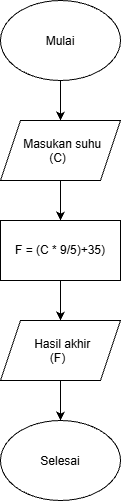

The diagram above was exported from draw.io. Its source (the exported page's mxGraphModel, read from the mxfile embedded in the PNG):
<mxGraphModel dx="1094" dy="605" grid="1" gridSize="10" guides="1" tooltips="1" connect="1" arrows="1" fold="1" page="1" pageScale="1" pageWidth="827" pageHeight="1169" math="0" shadow="0">
  <root>
    <mxCell id="0" />
    <mxCell id="1" parent="0" />
    <mxCell id="jFgVxzx0WOySzAeVigRC-22" edge="1" parent="1" source="jFgVxzx0WOySzAeVigRC-20" style="edgeStyle=orthogonalEdgeStyle;rounded=0;orthogonalLoop=1;jettySize=auto;html=1;defaultLabelBackgroundColor=page;" target="jFgVxzx0WOySzAeVigRC-21" value="">
      <mxGeometry relative="1" as="geometry" />
    </mxCell>
    <mxCell id="jFgVxzx0WOySzAeVigRC-20" parent="1" style="ellipse;whiteSpace=wrap;html=1;shapeInside=1;" value="Mulai" vertex="1">
      <mxGeometry height="80" width="120" x="354" as="geometry" />
    </mxCell>
    <mxCell id="jFgVxzx0WOySzAeVigRC-24" edge="1" parent="1" source="jFgVxzx0WOySzAeVigRC-21" style="edgeStyle=orthogonalEdgeStyle;rounded=0;orthogonalLoop=1;jettySize=auto;html=1;defaultLabelBackgroundColor=page;" target="jFgVxzx0WOySzAeVigRC-23" value="">
      <mxGeometry relative="1" as="geometry" />
    </mxCell>
    <mxCell id="jFgVxzx0WOySzAeVigRC-21" parent="1" style="shape=parallelogram;perimeter=parallelogramPerimeter;whiteSpace=wrap;html=1;shapeInside=1;fixedSize=1;" value="Masukan suhu&lt;div&gt;(C)&lt;/div&gt;" vertex="1">
      <mxGeometry height="60" width="120" x="354" y="120" as="geometry" />
    </mxCell>
    <mxCell id="jFgVxzx0WOySzAeVigRC-26" edge="1" parent="1" source="jFgVxzx0WOySzAeVigRC-23" style="edgeStyle=orthogonalEdgeStyle;rounded=0;orthogonalLoop=1;jettySize=auto;html=1;defaultLabelBackgroundColor=page;" target="jFgVxzx0WOySzAeVigRC-25" value="">
      <mxGeometry relative="1" as="geometry" />
    </mxCell>
    <mxCell id="jFgVxzx0WOySzAeVigRC-23" parent="1" style="rounded=0;whiteSpace=wrap;html=1;" value="F = (C * 9/5)+35)" vertex="1">
      <mxGeometry height="60" width="120" x="354" y="220" as="geometry" />
    </mxCell>
    <mxCell id="jFgVxzx0WOySzAeVigRC-28" edge="1" parent="1" source="jFgVxzx0WOySzAeVigRC-25" style="edgeStyle=orthogonalEdgeStyle;rounded=0;orthogonalLoop=1;jettySize=auto;html=1;defaultLabelBackgroundColor=page;" target="jFgVxzx0WOySzAeVigRC-27" value="">
      <mxGeometry relative="1" as="geometry" />
    </mxCell>
    <mxCell id="jFgVxzx0WOySzAeVigRC-25" parent="1" style="shape=parallelogram;perimeter=parallelogramPerimeter;whiteSpace=wrap;html=1;shapeInside=1;fixedSize=1;" value="Hasil akhir&lt;div&gt;(F)&lt;/div&gt;" vertex="1">
      <mxGeometry height="60" width="120" x="354" y="320" as="geometry" />
    </mxCell>
    <mxCell id="jFgVxzx0WOySzAeVigRC-27" parent="1" style="ellipse;whiteSpace=wrap;html=1;shapeInside=1;" value="Selesai" vertex="1">
      <mxGeometry height="80" width="120" x="354" y="420" as="geometry" />
    </mxCell>
  </root>
</mxGraphModel>